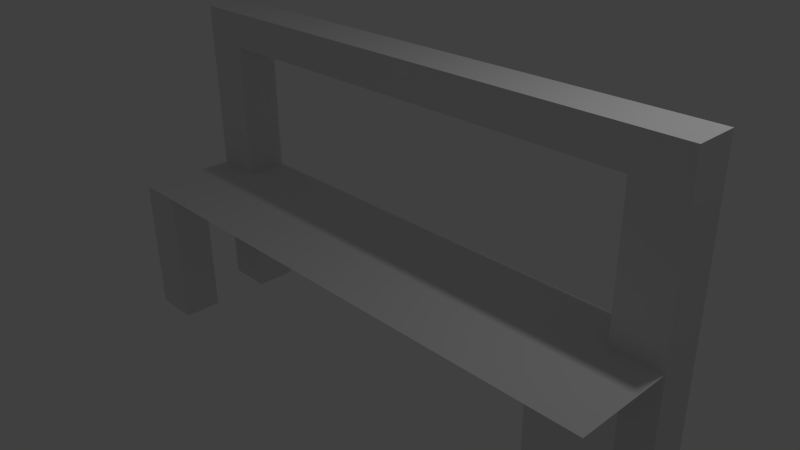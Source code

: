 # Source: bench_0.blend  (saved by Blender 2.72.0; exported with 4.5.12 LTS)
import bpy
from mathutils import Matrix  # noqa: F401  (used for matrix-valued properties, if any)

bpy.ops.wm.read_factory_settings(use_empty=True)
scene = bpy.context.scene
scene.name = 'Scene'

# ---- collections
col_collection_1 = bpy.data.collections.new('Collection 1'); scene.collection.children.link(col_collection_1)

# ---- world
world_world = bpy.data.worlds.new('World'); scene.world = world_world
world_world.color = (0.05088, 0.05088, 0.05088)
world_world.use_sun_shadow = False
world_world.sun_shadow_jitter_overblur = 0.0
world_world.cycles.sampling_method = 'MANUAL'
world_world.cycles.sample_map_resolution = 256

# ---- cameras
cam_camera = bpy.data.cameras.new('Camera')
cam_camera.clip_end = 100.0
cam_camera.lens = 35.0
cam_camera.sensor_width = 32.0
cam_camera.sensor_height = 18.0
cam_camera.ortho_scale = 7.314
cam_camera.dof.focus_distance = 0.0
cam_camera.dof.aperture_fstop = 128.0

# ---- lights
light_lamp = bpy.data.lights.new('Lamp', 'POINT')
light_lamp.transmission_factor = 0.0
light_lamp.cutoff_distance = 30.0
light_lamp.energy = 100.0
light_lamp.shadow_buffer_clip_start = 1.001
light_lamp.shadow_soft_size = 0.1
light_lamp.shadow_maximum_resolution = 0.006
light_lamp.use_absolute_resolution = True
light_lamp.cycles.use_multiple_importance_sampling = False

# ---- meshes
me_plane_001 = bpy.data.meshes.new('Plane.001')
me_plane_001.from_pydata([(-1.0, -1.0, 0.0), (1.0, -1.0, 0.0), (-1.0, 1.0, 0.0), (1.0, 1.0, 0.0), (-0.8291, -1.0, 0.0), (-0.8291, 1.0, 0.0), (0.8258, -1.0, 0.0), (0.8258, 1.0, 0.0), (-1.0, 0.3971, 0.0), (1.0, 0.3971, 0.0), (-0.8291, 0.3971, 0.0), (0.8258, 0.3971, 0.0), (-1.0, -0.447, 0.0), (1.0, -0.447, 0.0), (-0.8291, -0.447, 0.0), (0.8258, -0.447, 0.0), (-1.0, -1.0, -2.0), (-0.8291, -1.0, -2.0), (-1.0, -0.447, -2.0), (-0.8291, -0.447, -2.0), (-1.0, 1.0, -2.0), (-0.8291, 1.0, -2.0), (-1.0, 0.3971, -2.0), (-0.8291, 0.3971, -2.0), (1.0, -1.0, -2.0), (0.8258, -1.0, -2.0), (1.0, -0.447, -2.0), (0.8258, -0.447, -2.0), (1.0, 1.0, -2.0), (0.8258, 1.0, -2.0), (1.0, 0.3971, -2.0), (0.8258, 0.3971, -2.0), (-1.0, 1.0, 0.0), (-0.8291, 1.0, 0.0), (-1.0, 0.3971, 0.0), (-0.8291, 0.3971, 0.0), (-1.0, 1.0, 2.0), (-0.8291, 1.0, 2.0), (-1.0, 0.3971, 2.0), (-0.8291, 0.3971, 2.0), (1.0, 1.0, 2.0), (0.8258, 1.0, 2.0), (1.0, 0.3971, 2.0), (0.8258, 0.3971, 2.0), (1.0, 1.0, 2.5), (0.8258, 1.0, 2.5), (1.0, 0.3971, 2.5), (0.8258, 0.3971, 2.5), (-1.0, 1.0, 2.5), (-0.8291, 1.0, 2.5), (-1.0, 0.3971, 2.5), (-0.8291, 0.3971, 2.5), (-0.8291, 1.0, 2.0), (-0.8291, 0.3971, 2.0), (-0.8291, 1.0, 2.5), (-0.8291, 0.3971, 2.5), (0.8258, 1.0, 2.0), (0.8258, 0.3971, 2.0), (0.8258, 1.0, 2.5), (0.8258, 0.3971, 2.5)], [], [(11, 31, 30, 9), (8, 22, 23, 10), (10, 11, 7, 5), (15, 13, 9, 11), (12, 14, 10, 8), (14, 15, 11, 10), (13, 26, 27, 15), (14, 19, 18, 12), (4, 6, 15, 14), (16, 18, 19, 17), (4, 17, 19, 14), (0, 16, 17, 4), (12, 18, 16, 0), (22, 20, 21, 23), (2, 20, 22, 8), (10, 23, 21, 5), (5, 21, 20, 2), (25, 27, 26, 24), (15, 27, 25, 6), (1, 24, 26, 13), (6, 25, 24, 1), (31, 29, 28, 30), (7, 29, 31, 11), (3, 28, 29, 7), (9, 30, 28, 3), (8, 10, 35, 34), (4, 14, 12, 0), (11, 9, 42, 43), (1, 13, 15, 6), (34, 35, 39, 38), (2, 8, 34, 32), (10, 5, 33, 35), (5, 2, 32, 33), (38, 39, 51, 50), (32, 34, 38, 36), (35, 33, 37, 39), (33, 32, 36, 37), (43, 42, 46, 47), (7, 11, 43, 41), (3, 7, 41, 40), (9, 3, 40, 42), (46, 44, 45, 47), (41, 43, 47, 45), (40, 41, 45, 44), (42, 40, 44, 46), (49, 48, 50, 51), (36, 38, 50, 48), (37, 49, 54, 52), (37, 36, 48, 49), (52, 54, 58, 56), (51, 39, 53, 55), (49, 51, 55, 54), (39, 37, 52, 53), (57, 56, 58, 59), (55, 53, 57, 59), (54, 55, 59, 58), (53, 52, 56, 57)])
me_plane_001.use_remesh_preserve_volume = False
me_plane_001.use_remesh_preserve_attributes = False
me_plane_001.use_mirror_vertex_groups = False
me_plane_001.update()

# ---- objects
ob_plane = bpy.data.objects.new('Plane', me_plane_001)
ob_lamp = bpy.data.objects.new('Lamp', light_lamp)
ob_camera = bpy.data.objects.new('Camera', cam_camera)

# ---- transforms, parenting, visibility, modifiers, constraints
ob_plane.location = (0.0, 0.0, 0.0)
ob_plane.scale = (4.0, 1.0, 1.0)
ob_plane.lineart.crease_threshold = 0.0
ob_lamp.location = (4.076, 1.005, 5.904)
ob_lamp.rotation_euler = (0.6503, 0.05522, 1.866)
ob_lamp.lock_rotations_4d = False
ob_lamp.empty_display_type = 'ARROWS'
ob_lamp.color = (0.0, 0.0, 0.0, 0.0)
ob_lamp.lineart.crease_threshold = 0.0
ob_camera.location = (7.481, -6.508, 5.344)
ob_camera.rotation_euler = (1.109, 0.01082, 0.8149)
ob_camera.lock_rotations_4d = False
ob_camera.empty_display_type = 'ARROWS'
ob_camera.color = (0.0, 0.0, 0.0, 0.0)
ob_camera.display_type = 'WIRE'
ob_camera.lineart.crease_threshold = 0.0

# ---- collection membership
col_collection_1.objects.link(ob_plane)
col_collection_1.objects.link(ob_lamp)
col_collection_1.objects.link(ob_camera)

# ---- scene / render settings (as saved in the file)
scene.camera = ob_camera
scene.frame_start = 1; scene.frame_end = 250; scene.frame_set(1)
scene.render.engine = 'BLENDER_EEVEE_NEXT'
scene.render.resolution_percentage = 50
scene.render.dither_intensity = 0.0
scene.cycles.use_denoising = False
scene.cycles.samples = 10
scene.cycles.sampling_pattern = 'TABULATED_SOBOL'
scene.cycles.light_sampling_threshold = 0.0
scene.cycles.use_adaptive_sampling = False
scene.cycles.use_light_tree = False
scene.cycles.blur_glossy = 0.0
scene.cycles.pixel_filter_type = 'GAUSSIAN'
scene.cycles.sample_clamp_indirect = 0.0
scene.view_settings.view_transform = 'Standard'
bpy.context.view_layer.update()
